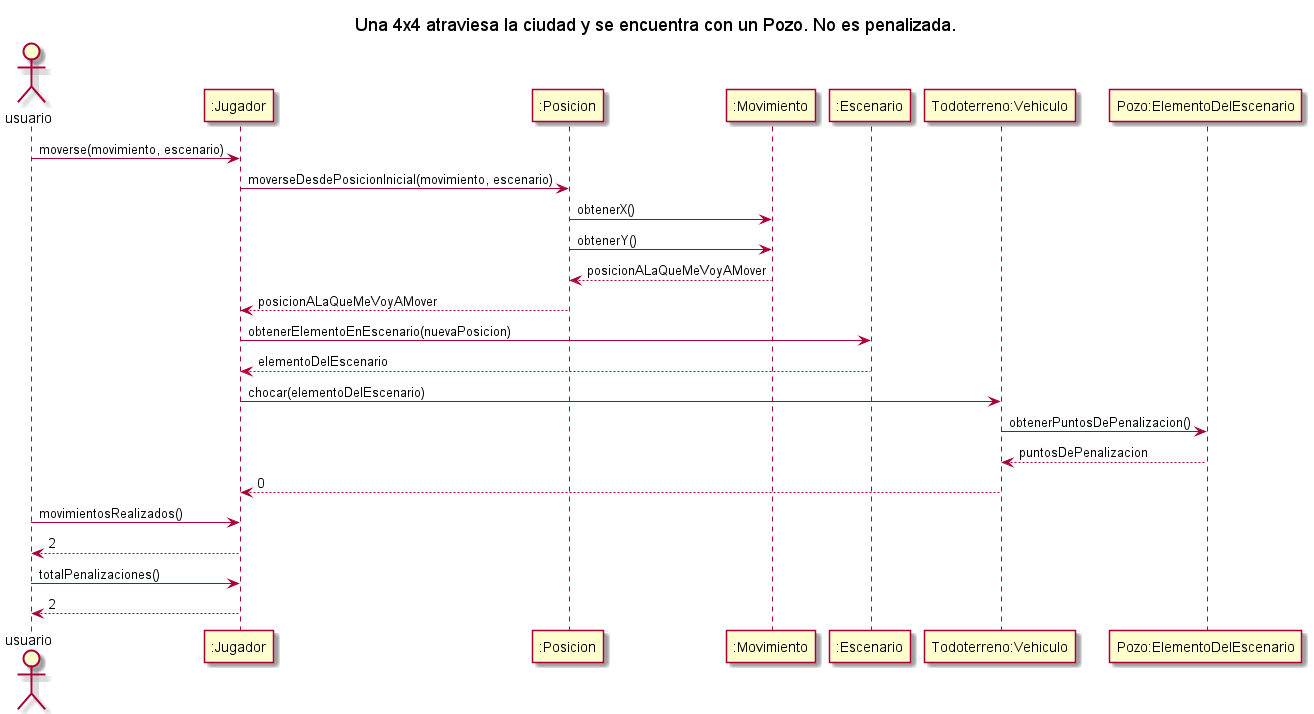

The diagram above was rendered by PlantUML. Its source (embedded in the PNG):
@startuml
title Una 4x4 atraviesa la ciudad y se encuentra con un Pozo. No es penalizada.
Actor usuario

"usuario" -> ":Jugador": moverse(movimiento, escenario)
":Jugador" -> ":Posicion": moverseDesdePosicionInicial(movimiento, escenario)
":Posicion" -> ":Movimiento": obtenerX()
":Posicion" -> ":Movimiento": obtenerY()
return posicionALaQueMeVoyAMover
":Posicion" --> ":Jugador": posicionALaQueMeVoyAMover
":Jugador" -> ":Escenario": obtenerElementoEnEscenario(nuevaPosicion)
":Escenario" --> ":Jugador": elementoDelEscenario
":Jugador" -> "Todoterreno:Vehiculo": chocar(elementoDelEscenario)
"Todoterreno:Vehiculo" -> "Pozo:ElementoDelEscenario": obtenerPuntosDePenalizacion()
return puntosDePenalizacion
"Todoterreno:Vehiculo" --> ":Jugador": 0
"usuario" -> ":Jugador": movimientosRealizados()
return 2
"usuario" -> ":Jugador": totalPenalizaciones()
return 2

@enduml